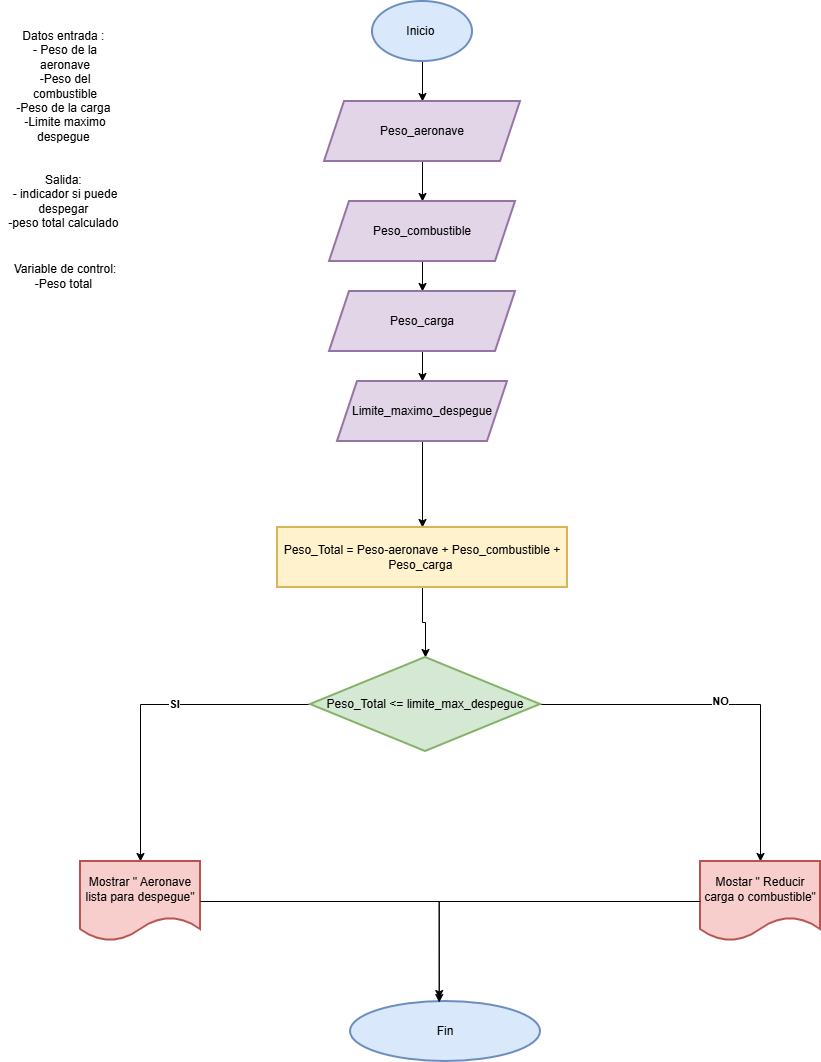

The diagram above was exported from draw.io. Its source (the exported page's mxGraphModel, read from the mxfile embedded in the PNG):
<mxGraphModel dx="786" dy="1620" grid="1" gridSize="10" guides="1" tooltips="1" connect="1" arrows="1" fold="1" page="1" pageScale="1" pageWidth="827" pageHeight="1169" math="0" shadow="0">
  <root>
    <mxCell id="0" />
    <mxCell id="1" parent="0" />
    <mxCell id="YzPzNmb3Oez-4zRoE3xa-4" edge="1" parent="1" source="YzPzNmb3Oez-4zRoE3xa-2" style="edgeStyle=orthogonalEdgeStyle;rounded=0;orthogonalLoop=1;jettySize=auto;html=1;" target="YzPzNmb3Oez-4zRoE3xa-3" value="">
      <mxGeometry relative="1" as="geometry" />
    </mxCell>
    <mxCell id="YzPzNmb3Oez-4zRoE3xa-2" parent="1" style="strokeWidth=2;html=1;shape=mxgraph.flowchart.start_1;whiteSpace=wrap;fillColor=#dae8fc;strokeColor=#6c8ebf;" value="Inicio&amp;nbsp;" vertex="1">
      <mxGeometry height="60" width="100" x="402" y="-1110" as="geometry" />
    </mxCell>
    <mxCell id="YzPzNmb3Oez-4zRoE3xa-8" edge="1" parent="1" source="YzPzNmb3Oez-4zRoE3xa-3" style="edgeStyle=orthogonalEdgeStyle;rounded=0;orthogonalLoop=1;jettySize=auto;html=1;" target="YzPzNmb3Oez-4zRoE3xa-7" value="">
      <mxGeometry relative="1" as="geometry" />
    </mxCell>
    <mxCell id="YzPzNmb3Oez-4zRoE3xa-3" parent="1" style="shape=parallelogram;perimeter=parallelogramPerimeter;whiteSpace=wrap;html=1;fixedSize=1;strokeWidth=2;fillColor=#e1d5e7;strokeColor=#9673a6;" value="Peso_aeronave" vertex="1">
      <mxGeometry height="60" width="196" x="354" y="-1010" as="geometry" />
    </mxCell>
    <mxCell id="YzPzNmb3Oez-4zRoE3xa-10" edge="1" parent="1" source="YzPzNmb3Oez-4zRoE3xa-7" style="edgeStyle=orthogonalEdgeStyle;rounded=0;orthogonalLoop=1;jettySize=auto;html=1;" target="YzPzNmb3Oez-4zRoE3xa-9" value="">
      <mxGeometry relative="1" as="geometry" />
    </mxCell>
    <mxCell id="YzPzNmb3Oez-4zRoE3xa-7" parent="1" style="shape=parallelogram;perimeter=parallelogramPerimeter;whiteSpace=wrap;html=1;fixedSize=1;strokeWidth=2;fillColor=#e1d5e7;strokeColor=#9673a6;" value="Peso_combustible" vertex="1">
      <mxGeometry height="60" width="186" x="359" y="-910" as="geometry" />
    </mxCell>
    <mxCell id="YzPzNmb3Oez-4zRoE3xa-12" edge="1" parent="1" source="YzPzNmb3Oez-4zRoE3xa-9" style="edgeStyle=orthogonalEdgeStyle;rounded=0;orthogonalLoop=1;jettySize=auto;html=1;" target="YzPzNmb3Oez-4zRoE3xa-11" value="">
      <mxGeometry relative="1" as="geometry" />
    </mxCell>
    <mxCell id="YzPzNmb3Oez-4zRoE3xa-9" parent="1" style="shape=parallelogram;perimeter=parallelogramPerimeter;whiteSpace=wrap;html=1;fixedSize=1;strokeWidth=2;fillColor=#e1d5e7;strokeColor=#9673a6;" value="Peso_carga" vertex="1">
      <mxGeometry height="60" width="186" x="359" y="-820" as="geometry" />
    </mxCell>
    <mxCell id="YzPzNmb3Oez-4zRoE3xa-15" edge="1" parent="1" source="YzPzNmb3Oez-4zRoE3xa-11" style="edgeStyle=orthogonalEdgeStyle;rounded=0;orthogonalLoop=1;jettySize=auto;html=1;" target="YzPzNmb3Oez-4zRoE3xa-14" value="">
      <mxGeometry relative="1" as="geometry" />
    </mxCell>
    <mxCell id="YzPzNmb3Oez-4zRoE3xa-11" parent="1" style="shape=parallelogram;perimeter=parallelogramPerimeter;whiteSpace=wrap;html=1;fixedSize=1;strokeWidth=2;fillColor=#e1d5e7;strokeColor=#9673a6;" value="Limite_maximo_despegue" vertex="1">
      <mxGeometry height="60" width="170" x="367" y="-730" as="geometry" />
    </mxCell>
    <mxCell id="YzPzNmb3Oez-4zRoE3xa-13" parent="1" style="text;html=1;whiteSpace=wrap;strokeColor=none;fillColor=none;align=center;verticalAlign=middle;rounded=0;" value="Datos entrada :&amp;nbsp;&lt;div&gt;- Peso de la aeronave&lt;/div&gt;&lt;div&gt;-Peso del combustible&lt;/div&gt;&lt;div&gt;-Peso de la carga&amp;nbsp;&lt;/div&gt;&lt;div&gt;-Limite maximo despegue&amp;nbsp;&lt;/div&gt;" vertex="1">
      <mxGeometry height="50" width="110" x="40" y="-1050" as="geometry" />
    </mxCell>
    <mxCell id="YzPzNmb3Oez-4zRoE3xa-17" edge="1" parent="1" source="YzPzNmb3Oez-4zRoE3xa-14" style="edgeStyle=orthogonalEdgeStyle;rounded=0;orthogonalLoop=1;jettySize=auto;html=1;" target="YzPzNmb3Oez-4zRoE3xa-16" value="">
      <mxGeometry relative="1" as="geometry" />
    </mxCell>
    <mxCell id="YzPzNmb3Oez-4zRoE3xa-14" parent="1" style="whiteSpace=wrap;html=1;strokeWidth=2;fillColor=#fff2cc;strokeColor=#d6b656;" value="Peso_Total = Peso-aeronave + Peso_combustible + Peso_carga&amp;nbsp;" vertex="1">
      <mxGeometry height="60" width="290" x="307" y="-584" as="geometry" />
    </mxCell>
    <mxCell id="YzPzNmb3Oez-4zRoE3xa-19" edge="1" parent="1" source="YzPzNmb3Oez-4zRoE3xa-16" style="edgeStyle=orthogonalEdgeStyle;rounded=0;orthogonalLoop=1;jettySize=auto;html=1;" target="YzPzNmb3Oez-4zRoE3xa-18" value="">
      <mxGeometry relative="1" as="geometry" />
    </mxCell>
    <mxCell id="YzPzNmb3Oez-4zRoE3xa-22" connectable="0" parent="YzPzNmb3Oez-4zRoE3xa-19" style="edgeLabel;html=1;align=center;verticalAlign=middle;resizable=0;points=[];" value="&lt;b&gt;SI&lt;/b&gt;" vertex="1">
      <mxGeometry relative="1" x="-0.1641" y="-1" as="geometry">
        <mxPoint as="offset" />
      </mxGeometry>
    </mxCell>
    <mxCell id="YzPzNmb3Oez-4zRoE3xa-21" edge="1" parent="1" source="YzPzNmb3Oez-4zRoE3xa-16" style="edgeStyle=orthogonalEdgeStyle;rounded=0;orthogonalLoop=1;jettySize=auto;html=1;" target="YzPzNmb3Oez-4zRoE3xa-20" value="">
      <mxGeometry relative="1" as="geometry" />
    </mxCell>
    <mxCell id="YzPzNmb3Oez-4zRoE3xa-23" connectable="0" parent="YzPzNmb3Oez-4zRoE3xa-21" style="edgeLabel;html=1;align=center;verticalAlign=middle;resizable=0;points=[];" value="&lt;b&gt;NO&lt;/b&gt;" vertex="1">
      <mxGeometry relative="1" x="-0.0486" y="4" as="geometry">
        <mxPoint as="offset" />
      </mxGeometry>
    </mxCell>
    <mxCell id="YzPzNmb3Oez-4zRoE3xa-16" parent="1" style="rhombus;whiteSpace=wrap;html=1;strokeWidth=2;fillColor=#d5e8d4;strokeColor=#82b366;" value="Peso_Total &amp;lt;= limite_max_despegue" vertex="1">
      <mxGeometry height="94" width="230" x="340" y="-454" as="geometry" />
    </mxCell>
    <mxCell id="YzPzNmb3Oez-4zRoE3xa-18" parent="1" style="shape=document;whiteSpace=wrap;html=1;boundedLbl=1;strokeWidth=2;fillColor=#f8cecc;strokeColor=#b85450;" value="Mostrar &quot; Aeronave lista para despegue&quot;" vertex="1">
      <mxGeometry height="80" width="120" x="110" y="-250" as="geometry" />
    </mxCell>
    <mxCell id="YzPzNmb3Oez-4zRoE3xa-20" parent="1" style="shape=document;whiteSpace=wrap;html=1;boundedLbl=1;strokeWidth=2;fillColor=#f8cecc;strokeColor=#b85450;" value="Mostar &quot; Reducir carga o combustible&quot;" vertex="1">
      <mxGeometry height="80" width="120" x="730" y="-250" as="geometry" />
    </mxCell>
    <mxCell id="YzPzNmb3Oez-4zRoE3xa-24" parent="1" style="strokeWidth=2;html=1;shape=mxgraph.flowchart.start_1;whiteSpace=wrap;fillColor=#dae8fc;strokeColor=#6c8ebf;" value="Fin" vertex="1">
      <mxGeometry height="60" width="190" x="380" y="-110" as="geometry" />
    </mxCell>
    <mxCell id="YzPzNmb3Oez-4zRoE3xa-29" edge="1" parent="1" source="YzPzNmb3Oez-4zRoE3xa-20" style="edgeStyle=orthogonalEdgeStyle;rounded=0;orthogonalLoop=1;jettySize=auto;html=1;entryX=0.467;entryY=0.017;entryDx=0;entryDy=0;entryPerimeter=0;" target="YzPzNmb3Oez-4zRoE3xa-24">
      <mxGeometry relative="1" as="geometry" />
    </mxCell>
    <mxCell id="YzPzNmb3Oez-4zRoE3xa-30" edge="1" parent="1" source="YzPzNmb3Oez-4zRoE3xa-18" style="edgeStyle=orthogonalEdgeStyle;rounded=0;orthogonalLoop=1;jettySize=auto;html=1;entryX=0.467;entryY=-0.05;entryDx=0;entryDy=0;entryPerimeter=0;" target="YzPzNmb3Oez-4zRoE3xa-24">
      <mxGeometry relative="1" as="geometry" />
    </mxCell>
    <mxCell id="YzPzNmb3Oez-4zRoE3xa-31" parent="1" style="text;html=1;whiteSpace=wrap;strokeColor=none;fillColor=none;align=center;verticalAlign=middle;rounded=0;" value="Salida:&amp;nbsp;&lt;div&gt;- indicador si puede despegar&amp;nbsp;&lt;/div&gt;&lt;div&gt;-peso total calculado&amp;nbsp;&lt;/div&gt;" vertex="1">
      <mxGeometry height="60" width="130" x="30" y="-940" as="geometry" />
    </mxCell>
    <mxCell id="YzPzNmb3Oez-4zRoE3xa-32" parent="1" style="text;html=1;whiteSpace=wrap;strokeColor=none;fillColor=none;align=center;verticalAlign=middle;rounded=0;" value="Variable de control: -Peso total&amp;nbsp;" vertex="1">
      <mxGeometry height="50" width="110" x="40" y="-860" as="geometry" />
    </mxCell>
  </root>
</mxGraphModel>